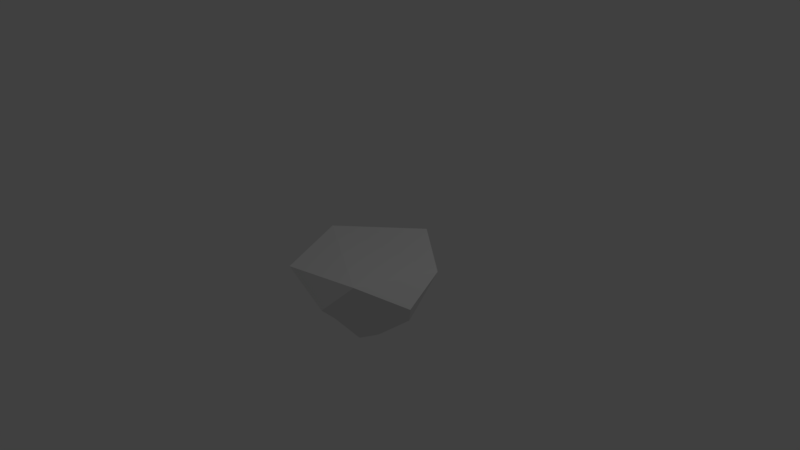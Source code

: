 # Source: floatingboulder1.blend  (saved by Blender 2.78.0; exported with 4.5.12 LTS)
import bpy
from mathutils import Matrix  # noqa: F401  (used for matrix-valued properties, if any)

bpy.ops.wm.read_factory_settings(use_empty=True)
scene = bpy.context.scene
scene.name = 'Scene'

# ---- collections
col_collection_1 = bpy.data.collections.new('Collection 1'); scene.collection.children.link(col_collection_1)

# ---- world
world_world = bpy.data.worlds.new('World'); scene.world = world_world
world_world.color = (0.05088, 0.05088, 0.05088)
world_world.use_sun_shadow = False
world_world.sun_shadow_jitter_overblur = 0.0
world_world.cycles.sampling_method = 'MANUAL'

# ---- cameras
cam_camera = bpy.data.cameras.new('Camera')
cam_camera.clip_end = 100.0
cam_camera.lens = 35.0
cam_camera.sensor_width = 32.0
cam_camera.sensor_height = 18.0
cam_camera.ortho_scale = 7.314
cam_camera.dof.focus_distance = 0.0
cam_camera.dof.aperture_fstop = 128.0

# ---- lights
light_lamp = bpy.data.lights.new('Lamp', 'POINT')
light_lamp.transmission_factor = 0.0
light_lamp.cutoff_distance = 30.0
light_lamp.energy = 100.0
light_lamp.shadow_buffer_clip_start = 1.001
light_lamp.shadow_soft_size = 0.1
light_lamp.shadow_maximum_resolution = 0.006
light_lamp.use_absolute_resolution = True

# ---- meshes
me_circle = bpy.data.meshes.new('Circle')
me_circle.from_pydata([(0.02433, 1.017, 0.01708), (-0.9127, 0.1414, 0.02692), (-0.494, -0.9041, -0.03634), (0.4979, -0.6912, -0.01608), (0.8498, 0.3883, -0.07026), (-0.7072, 0.6314, -0.3525), (-0.8661, -0.4111, -0.4658), (0.1369, -0.911, -0.4051), (0.9332, -0.162, -0.3539), (0.421, 0.8427, -0.4134), (0.02249, 0.4833, -0.8511), (-0.5376, 0.1743, -0.8499), (-0.3377, -0.4616, -0.8411), (0.3474, -0.4737, -0.8384), (0.5294, 0.2118, -0.8596), (-0.1679, 0.1269, -1.204), (-0.2152, -0.17, -1.184), (0.0741, -0.2601, -1.132), (0.2005, -0.02034, -1.125), (0.07143, 0.175, -1.135), (0.02886, 0.03413, -1.253)], [], [(0, 9, 5), (3, 7, 8), (1, 5, 6), (4, 8, 9), (2, 6, 7), (8, 14, 9), (6, 12, 7), (9, 10, 5), (7, 13, 8), (5, 11, 6), (0, 4, 9), (3, 2, 7), (1, 0, 5), (4, 3, 8), (2, 1, 6), (8, 13, 14), (6, 11, 12), (9, 14, 10), (7, 12, 13), (5, 10, 11), (10, 19, 15), (13, 17, 18), (11, 15, 16), (14, 18, 19), (12, 16, 17), (15, 19, 20), (18, 17, 20), (16, 15, 20), (19, 18, 20), (17, 16, 20), (10, 14, 19), (13, 12, 17), (11, 10, 15), (14, 13, 18), (12, 11, 16), (3, 4, 1), (0, 1, 4), (2, 3, 1)])
me_circle.use_remesh_preserve_volume = False
me_circle.use_remesh_preserve_attributes = False
me_circle.use_mirror_vertex_groups = False
me_circle.update()

# ---- objects
ob_circle = bpy.data.objects.new('Circle', me_circle)
ob_lamp = bpy.data.objects.new('Lamp', light_lamp)
ob_camera = bpy.data.objects.new('Camera', cam_camera)

# ---- transforms, parenting, visibility, modifiers, constraints
ob_circle.location = (0.0, 0.0, 0.0)
ob_circle.lineart.crease_threshold = 0.0
ob_lamp.location = (4.076, 1.005, 5.904)
ob_lamp.rotation_euler = (0.6503, 0.05522, 1.866)
ob_lamp.lock_rotations_4d = False
ob_lamp.empty_display_type = 'ARROWS'
ob_lamp.color = (0.0, 0.0, 0.0, 0.0)
ob_lamp.lineart.crease_threshold = 0.0
ob_camera.location = (7.481, -6.508, 5.344)
ob_camera.rotation_euler = (1.109, 0.0, 0.8149)
ob_camera.lock_rotations_4d = False
ob_camera.empty_display_type = 'ARROWS'
ob_camera.color = (0.0, 0.0, 0.0, 0.0)
ob_camera.display_type = 'WIRE'
ob_camera.lineart.crease_threshold = 0.0

# ---- collection membership
col_collection_1.objects.link(ob_circle)
col_collection_1.objects.link(ob_lamp)
col_collection_1.objects.link(ob_camera)

# ---- scene / render settings (as saved in the file)
scene.camera = ob_camera
scene.frame_start = 1; scene.frame_end = 250; scene.frame_set(1)
scene.render.engine = 'BLENDER_EEVEE_NEXT'
scene.render.resolution_percentage = 50
scene.render.dither_intensity = 0.0
scene.cycles.use_denoising = False
scene.cycles.samples = 128
scene.cycles.sampling_pattern = 'TABULATED_SOBOL'
scene.cycles.light_sampling_threshold = 0.0
scene.cycles.use_adaptive_sampling = False
scene.cycles.use_light_tree = False
scene.cycles.blur_glossy = 0.0
scene.cycles.sample_clamp_indirect = 0.0
scene.view_settings.view_transform = 'Standard'
bpy.context.view_layer.update()
